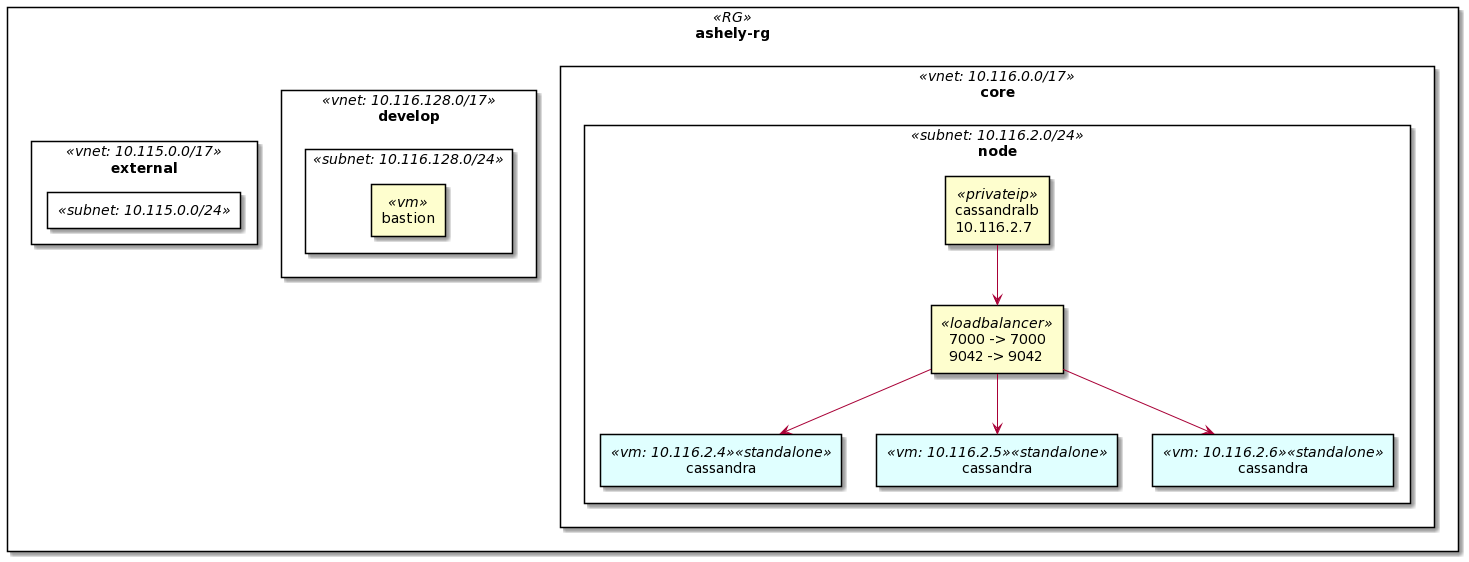

The diagram above was rendered by PlantUML. Its source (embedded in the PNG):
@startuml
skinparam rectangle {
	backgroundColor<<standalone>> lightcyan
}
rectangle ashely-rg <<RG>> as lafiterg {

    rectangle core <<vnet: 10.116.0.0/17>> {

        rectangle node <<subnet: 10.116.2.0/24>> {

            rectangle cassandra <<vm: 10.116.2.4>><<standalone>> as cv1
            rectangle cassandra <<vm: 10.116.2.5>><<standalone>> as cv2
            rectangle cassandra <<vm: 10.116.2.6>><<standalone>> as cv3

            rectangle calbip <<privateip>> [
                cassandralb
                10.116.2.7
            ]
            rectangle cassandralb <<loadbalancer>> [
                7000 -> 7000
                9042 -> 9042
            ]
            calbip --> cassandralb
        }

    }

    cassandralb --> cv1
    cassandralb --> cv2
    cassandralb --> cv3

    rectangle develop <<vnet: 10.116.128.0/17>> {
        rectangle <<subnet: 10.116.128.0/24>> {
            rectangle bastion <<vm>> as bastion
        }
    }

    rectangle external <<vnet: 10.115.0.0/17>> {
        rectangle <<subnet: 10.115.0.0/24>> {
            rectangle bastion <<vm>> as bastion
        }
    }    
}
@enduml